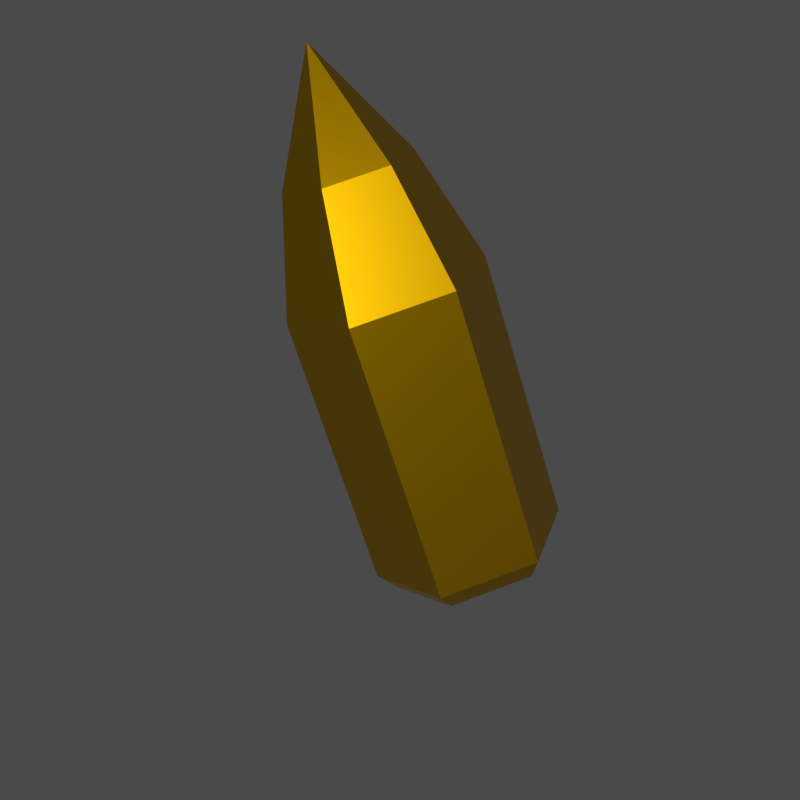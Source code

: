 # Source: Projectile.blend  (saved by Blender 2.93.20; exported with 4.5.12 LTS)
import bpy
from mathutils import Matrix  # noqa: F401  (used for matrix-valued properties, if any)

bpy.ops.wm.read_factory_settings(use_empty=True)
scene = bpy.context.scene
scene.name = 'Scene'

# ---- collections
col_collection = bpy.data.collections.new('Collection'); scene.collection.children.link(col_collection)

# ---- materials (node trees are filled in below, after node groups)
mat_brass = bpy.data.materials.new('Brass')
mat_brass.use_transparent_shadow = False

# ---- material node trees
mat_brass.use_nodes = True; mat_brass.node_tree.nodes.clear()
_N = mat_brass.node_tree.nodes; _L = mat_brass.node_tree.links
n0 = _N.new('ShaderNodeBsdfPrincipled'); n0.name = 'Principled BSDF'; n0.location = (10, 300)
n0.distribution = 'GGX'
n0.subsurface_method = 'BURLEY'
n0.inputs[0].default_value = (0.8, 0.4547, 0.002676, 1.0)
n0.inputs[1].default_value = 1.0
n0.inputs[2].default_value = 0.3916
n0.inputs[3].default_value = 1.45
n0.inputs[13].default_value = 0.4606
n0.inputs[27].default_value = (0.0, 0.0, 0.0, 1.0)
n0.inputs[28].default_value = 1.0
n1 = _N.new('ShaderNodeOutputMaterial'); n1.name = 'Material Output'; n1.location = (300, 300)
_L.new(n0.outputs[0], n1.inputs[0])
n1.is_active_output = True

# ---- world
world_world = bpy.data.worlds.new('World'); scene.world = world_world
world_world.use_nodes = True; world_world.node_tree.nodes.clear()
_N = world_world.node_tree.nodes; _L = world_world.node_tree.links
n0 = _N.new('ShaderNodeOutputWorld'); n0.name = 'World Output'; n0.location = (300, 300)
n1 = _N.new('ShaderNodeBackground'); n1.name = 'Background'; n1.location = (10, 300)
n1.inputs[0].default_value = (0.05088, 0.05088, 0.05088, 1.0)
_L.new(n1.outputs[0], n0.inputs[0])
n0.is_active_output = True
world_world.color = (0.05088, 0.05088, 0.05088)
world_world.use_sun_shadow = False
world_world.sun_shadow_jitter_overblur = 0.0

# ---- cameras
cam_camera = bpy.data.cameras.new('Camera')

# ---- lights
light_sun = bpy.data.lights.new('Sun', 'SUN')
light_sun.transmission_factor = 0.0
light_sun.energy = 1.0
light_sun.shadow_soft_size = 0.3525

# ---- meshes
me_cylinder = bpy.data.meshes.new('Cylinder')
me_cylinder.from_pydata([(0.0, 0.1, 0.02039), (0.0, 0.1, 0.3019), (0.0866, 0.05, 0.02039), (0.0866, 0.05, 0.3019), (0.0866, -0.05, 0.02039), (0.0866, -0.05, 0.3019), (-8.742e-09, -0.1, 0.02039), (-8.742e-09, -0.1, 0.3019), (-0.0866, -0.05, 0.02039), (-0.0866, -0.05, 0.3019), (-0.0866, 0.05, 0.02039), (-0.0866, 0.05, 0.3019), (0.05523, 0.03188, 0.4194), (-2.327e-08, 0.06377, 0.4194), (0.05523, -0.03188, 0.4194), (-2.884e-08, -0.06377, 0.4194), (-0.05523, -0.03188, 0.4194), (-0.05523, 0.03188, 0.4194), (-3.894e-08, -3.492e-10, 0.537), (-7.88e-10, 0.08413, 0.0005663), (0.07286, 0.04207, 0.0005663), (0.07286, -0.04207, 0.0005663), (-8.143e-09, -0.08413, 0.0005663), (-0.07286, -0.04207, 0.0005663), (-0.07286, 0.04207, 0.0005663)], [], [(0, 1, 3, 2), (2, 3, 5, 4), (4, 5, 7, 6), (6, 7, 9, 8), (5, 3, 12, 14), (8, 9, 11, 10), (10, 11, 1, 0), (4, 6, 22, 21), (15, 14, 18), (11, 9, 16, 17), (3, 1, 13, 12), (7, 5, 14, 15), (1, 11, 17, 13), (9, 7, 15, 16), (12, 13, 18), (13, 17, 18), (16, 15, 18), (14, 12, 18), (17, 16, 18), (19, 20, 21, 22, 23, 24), (10, 0, 19, 24), (6, 8, 23, 22), (2, 4, 21, 20), (8, 10, 24, 23), (0, 2, 20, 19)])
_uv = me_cylinder.uv_layers.new(name='UVMap')
_uv.uv.foreach_set('vector', [1.0, 0.5, 1.0, 1.0, 0.8333, 1.0, 0.8333, 0.5, 0.8333, 0.5, 0.8333, 1.0, 0.6667, 1.0, 0.6667, 0.5, 0.6667, 0.5, 0.6667, 1.0, 0.5, 1.0, 0.5, 0.5, 0.5, 0.5, 0.5, 1.0, 0.3333, 1.0, 0.3333, 0.5, 0.6667, 1.0, 0.8333, 1.0, 0.8333, 1.0, 0.6667, 1.0, 0.3333, 0.5, 0.3333, 1.0, 0.1667, 1.0, 0.1667, 0.5, 0.1667, 0.5, 0.1667, 1.0, -8.941e-08, 1.0, -8.941e-08, 0.5, 0.6667, 0.5, 0.5, 0.5, 0.5, 0.5, 0.6667, 0.5, 0.5, 1.0, 0.6667, 1.0, 0.5, 1.0, 0.1667, 1.0, 0.3333, 1.0, 0.3333, 1.0, 0.1667, 1.0, 0.8333, 1.0, 1.0, 1.0, 1.0, 1.0, 0.8333, 1.0, 0.5, 1.0, 0.6667, 1.0, 0.6667, 1.0, 0.5, 1.0, -8.941e-08, 1.0, 0.1667, 1.0, 0.1667, 1.0, -8.941e-08, 1.0, 0.3333, 1.0, 0.5, 1.0, 0.5, 1.0, 0.3333, 1.0, 0.8333, 1.0, 1.0, 1.0, 0.8333, 1.0, -8.941e-08, 1.0, 0.1667, 1.0, -8.941e-08, 1.0, 0.3333, 1.0, 0.5, 1.0, 0.3333, 1.0, 0.6667, 1.0, 0.8333, 1.0, 0.6667, 1.0, 0.1667, 1.0, 0.3333, 1.0, 0.1667, 1.0, 0.75, 0.49, 0.9578, 0.37, 0.9578, 0.13, 0.75, 0.01, 0.5422, 0.13, 0.5422, 0.37, 0.1667, 0.5, -8.941e-08, 0.5, -8.941e-08, 0.5, 0.1667, 0.5, 0.5, 0.5, 0.3333, 0.5, 0.3333, 0.5, 0.5, 0.5, 0.8333, 0.5, 0.6667, 0.5, 0.6667, 0.5, 0.8333, 0.5, 0.3333, 0.5, 0.1667, 0.5, 0.1667, 0.5, 0.3333, 0.5, 1.0, 0.5, 0.8333, 0.5, 0.8333, 0.5, 1.0, 0.5])
me_cylinder.materials.append(mat_brass)
me_cylinder.use_remesh_fix_poles = True
me_cylinder.use_remesh_preserve_attributes = False
me_cylinder.update()

# ---- objects
ob_projectile = bpy.data.objects.new('Projectile', me_cylinder)
ob_sun = bpy.data.objects.new('Sun', light_sun)
ob_camera = bpy.data.objects.new('Camera', cam_camera)

# ---- transforms, parenting, visibility, modifiers, constraints
ob_projectile.location = (-0.05397, 0.01065, -0.006529)
ob_projectile.rotation_euler = (0.327, 0.2536, -0.3737)
ob_projectile.scale = (0.4575, 0.4575, 0.4575)
ob_sun.location = (0.3634, 0.4209, 0.6554)
ob_sun.rotation_euler = (-0.9516, 0.9224, -0.8134)
ob_camera.location = (0.3786, 0.143, 0.2786)
ob_camera.rotation_euler = (1.138, -0.1037, 2.012)

# ---- collection membership
col_collection.objects.link(ob_projectile)
col_collection.objects.link(ob_sun)
col_collection.objects.link(ob_camera)

# ---- scene / render settings (as saved in the file)
scene.camera = ob_camera
scene.frame_start = 1; scene.frame_end = 250; scene.frame_set(1)
scene.render.engine = 'BLENDER_EEVEE_NEXT'
scene.render.resolution_x = 1080
scene.cycles.use_denoising = False
scene.cycles.samples = 128
scene.cycles.sampling_pattern = 'TABULATED_SOBOL'
scene.cycles.use_adaptive_sampling = False
scene.cycles.use_light_tree = False
scene.eevee.use_gtao = True
scene.view_settings.view_transform = 'Standard'
scene.view_settings.exposure = 0.4255
bpy.context.view_layer.update()
